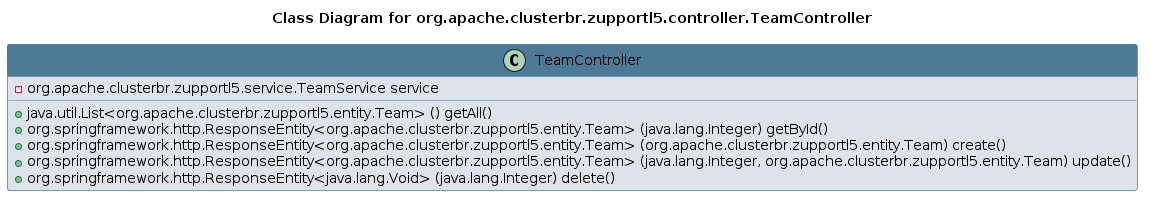

The diagram above was rendered by PlantUML. Its source (embedded in the PNG):
@startuml 
skinparam class { 
 BackgroundColor #DEE3E9 
 ArrowColor #4D7A97 
 BorderColor #4D7A97 
}
left to right direction 
title Class Diagram for org.apache.clusterbr.zupportl5.controller.TeamController
skinparam titleBackgroundColor White
skinparam classHeaderBackgroundColor #4D7A97 
skinparam stereotypeCBackgroundColor #F8981D 

class TeamController {
 - org.apache.clusterbr.zupportl5.service.TeamService service
 + java.util.List<org.apache.clusterbr.zupportl5.entity.Team> () getAll()
 + org.springframework.http.ResponseEntity<org.apache.clusterbr.zupportl5.entity.Team> (java.lang.Integer) getById()
 + org.springframework.http.ResponseEntity<org.apache.clusterbr.zupportl5.entity.Team> (org.apache.clusterbr.zupportl5.entity.Team) create()
 + org.springframework.http.ResponseEntity<org.apache.clusterbr.zupportl5.entity.Team> (java.lang.Integer, org.apache.clusterbr.zupportl5.entity.Team) update()
 + org.springframework.http.ResponseEntity<java.lang.Void> (java.lang.Integer) delete()
}
@enduml